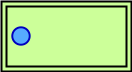

The diagram above was exported from draw.io. Its source (the exported page's mxGraphModel, read from the mxfile embedded in the PNG):
<mxGraphModel dx="2496" dy="1972" grid="1" gridSize="10" guides="1" tooltips="1" connect="1" arrows="1" fold="1" page="1" pageScale="1" pageWidth="850" pageHeight="1100" math="0" shadow="0">
  <root>
    <mxCell id="0" />
    <mxCell id="1" parent="0" />
    <mxCell id="2" value="" style="group" vertex="1" connectable="0" parent="1">
      <mxGeometry x="80" y="40" width="130" height="70" as="geometry" />
    </mxCell>
    <mxCell id="3" value="" style="rounded=0;whiteSpace=wrap;html=1;fontStyle=4;strokeWidth=2;fillColor=#CCFF99;" vertex="1" parent="2">
      <mxGeometry width="130" height="70" as="geometry" />
    </mxCell>
    <mxCell id="4" value="" style="rounded=0;whiteSpace=wrap;html=1;fontStyle=4;strokeWidth=2;fillColor=none;" vertex="1" parent="2">
      <mxGeometry x="5" y="5" width="120" height="60" as="geometry" />
    </mxCell>
    <mxCell id="5" value="" style="shape=image;verticalLabelPosition=bottom;labelBackgroundColor=#ffffff;verticalAlign=top;aspect=fixed;imageAspect=0;image=data:image/png,(base64 omitted: 848 chars);" vertex="1" parent="2">
      <mxGeometry x="10" y="25" width="20" height="20" as="geometry" />
    </mxCell>
  </root>
</mxGraphModel>